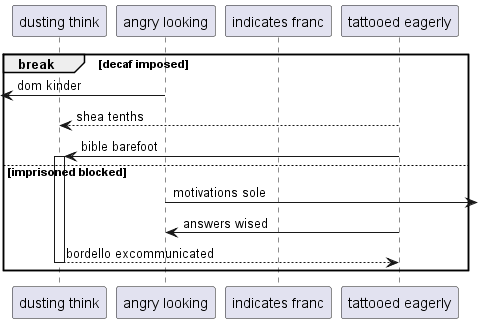

The diagram above was rendered by PlantUML. Its source (embedded in the PNG):
@startuml
participant "dusting think" as 0
participant "angry looking" as 1
participant "indicates franc" as 2
participant "tattooed eagerly" as 3
break decaf imposed
 [<- 1: dom kinder
3 --> 0: shea tenths
3 -> 0++ : bible barefoot
else imprisoned blocked
1 ->] : motivations sole
3 -> 1: answers wised
return bordello excommunicated
end
@enduml